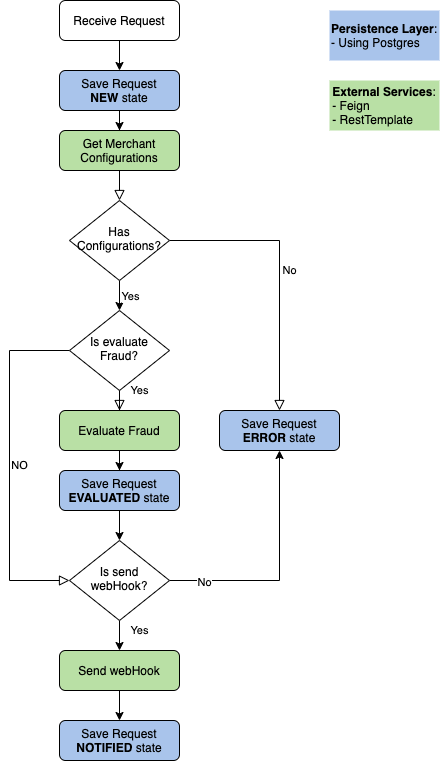

The diagram above was exported from draw.io. Its source (the exported page's mxGraphModel, read from the mxfile embedded in the PNG):
<mxGraphModel dx="1186" dy="692" grid="1" gridSize="10" guides="1" tooltips="1" connect="1" arrows="1" fold="1" page="1" pageScale="1" pageWidth="827" pageHeight="1169" math="0" shadow="0">
  <root>
    <mxCell id="WIyWlLk6GJQsqaUBKTNV-0" />
    <mxCell id="WIyWlLk6GJQsqaUBKTNV-1" parent="WIyWlLk6GJQsqaUBKTNV-0" />
    <mxCell id="WIyWlLk6GJQsqaUBKTNV-2" value="" style="rounded=0;html=1;jettySize=auto;orthogonalLoop=1;fontSize=11;endArrow=block;endFill=0;endSize=8;strokeWidth=1;shadow=0;labelBackgroundColor=none;edgeStyle=orthogonalEdgeStyle;" parent="WIyWlLk6GJQsqaUBKTNV-1" source="WIyWlLk6GJQsqaUBKTNV-3" target="WIyWlLk6GJQsqaUBKTNV-6" edge="1">
      <mxGeometry relative="1" as="geometry" />
    </mxCell>
    <mxCell id="WIyWlLk6GJQsqaUBKTNV-3" value="Get Merchant Configurations" style="rounded=1;whiteSpace=wrap;html=1;fontSize=12;glass=0;strokeWidth=1;shadow=0;fillColor=#B9E0A5;" parent="WIyWlLk6GJQsqaUBKTNV-1" vertex="1">
      <mxGeometry x="90" y="170" width="120" height="40" as="geometry" />
    </mxCell>
    <mxCell id="WIyWlLk6GJQsqaUBKTNV-5" value="No" style="edgeStyle=orthogonalEdgeStyle;rounded=0;html=1;jettySize=auto;orthogonalLoop=1;fontSize=11;endArrow=block;endFill=0;endSize=8;strokeWidth=1;shadow=0;labelBackgroundColor=none;" parent="WIyWlLk6GJQsqaUBKTNV-1" source="WIyWlLk6GJQsqaUBKTNV-6" target="WIyWlLk6GJQsqaUBKTNV-7" edge="1">
      <mxGeometry y="10" relative="1" as="geometry">
        <mxPoint as="offset" />
      </mxGeometry>
    </mxCell>
    <mxCell id="Bl3cPCOb0e2k37V0B5pW-9" style="edgeStyle=orthogonalEdgeStyle;rounded=0;orthogonalLoop=1;jettySize=auto;html=1;entryX=0.5;entryY=0;entryDx=0;entryDy=0;" edge="1" parent="WIyWlLk6GJQsqaUBKTNV-1" source="WIyWlLk6GJQsqaUBKTNV-6" target="WIyWlLk6GJQsqaUBKTNV-10">
      <mxGeometry relative="1" as="geometry" />
    </mxCell>
    <mxCell id="Bl3cPCOb0e2k37V0B5pW-10" value="Yes" style="edgeLabel;html=1;align=center;verticalAlign=middle;resizable=0;points=[];" vertex="1" connectable="0" parent="Bl3cPCOb0e2k37V0B5pW-9">
      <mxGeometry x="-0.4" relative="1" as="geometry">
        <mxPoint x="10" as="offset" />
      </mxGeometry>
    </mxCell>
    <mxCell id="WIyWlLk6GJQsqaUBKTNV-6" value="Has Configurations?" style="rhombus;whiteSpace=wrap;html=1;shadow=0;fontFamily=Helvetica;fontSize=12;align=center;strokeWidth=1;spacing=6;spacingTop=-4;" parent="WIyWlLk6GJQsqaUBKTNV-1" vertex="1">
      <mxGeometry x="100" y="240" width="100" height="80" as="geometry" />
    </mxCell>
    <mxCell id="WIyWlLk6GJQsqaUBKTNV-7" value="Save Request&lt;br&gt;&lt;b&gt;ERROR&lt;/b&gt;&amp;nbsp;state" style="rounded=1;whiteSpace=wrap;html=1;fontSize=12;glass=0;strokeWidth=1;shadow=0;fillColor=#A9C4EB;" parent="WIyWlLk6GJQsqaUBKTNV-1" vertex="1">
      <mxGeometry x="250" y="450" width="120" height="40" as="geometry" />
    </mxCell>
    <mxCell id="WIyWlLk6GJQsqaUBKTNV-8" value="Yes" style="rounded=0;html=1;jettySize=auto;orthogonalLoop=1;fontSize=11;endArrow=block;endFill=0;endSize=8;strokeWidth=1;shadow=0;labelBackgroundColor=none;edgeStyle=orthogonalEdgeStyle;" parent="WIyWlLk6GJQsqaUBKTNV-1" source="WIyWlLk6GJQsqaUBKTNV-10" target="WIyWlLk6GJQsqaUBKTNV-11" edge="1">
      <mxGeometry x="0.3333" y="20" relative="1" as="geometry">
        <mxPoint as="offset" />
      </mxGeometry>
    </mxCell>
    <mxCell id="WIyWlLk6GJQsqaUBKTNV-9" value="NO" style="edgeStyle=orthogonalEdgeStyle;rounded=0;html=1;jettySize=auto;orthogonalLoop=1;fontSize=11;endArrow=block;endFill=0;endSize=8;strokeWidth=1;shadow=0;labelBackgroundColor=none;entryX=0;entryY=0.5;entryDx=0;entryDy=0;" parent="WIyWlLk6GJQsqaUBKTNV-1" source="WIyWlLk6GJQsqaUBKTNV-10" target="Bl3cPCOb0e2k37V0B5pW-13" edge="1">
      <mxGeometry y="10" relative="1" as="geometry">
        <mxPoint as="offset" />
        <mxPoint x="-10" y="730" as="targetPoint" />
        <Array as="points">
          <mxPoint x="40" y="390" />
          <mxPoint x="40" y="620" />
        </Array>
      </mxGeometry>
    </mxCell>
    <mxCell id="WIyWlLk6GJQsqaUBKTNV-10" value="Is evaluate Fraud?" style="rhombus;whiteSpace=wrap;html=1;shadow=0;fontFamily=Helvetica;fontSize=12;align=center;strokeWidth=1;spacing=6;spacingTop=-4;" parent="WIyWlLk6GJQsqaUBKTNV-1" vertex="1">
      <mxGeometry x="100" y="350" width="100" height="80" as="geometry" />
    </mxCell>
    <mxCell id="Bl3cPCOb0e2k37V0B5pW-12" style="edgeStyle=orthogonalEdgeStyle;rounded=0;orthogonalLoop=1;jettySize=auto;html=1;" edge="1" parent="WIyWlLk6GJQsqaUBKTNV-1" source="WIyWlLk6GJQsqaUBKTNV-11" target="Bl3cPCOb0e2k37V0B5pW-11">
      <mxGeometry relative="1" as="geometry" />
    </mxCell>
    <mxCell id="WIyWlLk6GJQsqaUBKTNV-11" value="Evaluate Fraud" style="rounded=1;whiteSpace=wrap;html=1;fontSize=12;glass=0;strokeWidth=1;shadow=0;fillColor=#B9E0A5;" parent="WIyWlLk6GJQsqaUBKTNV-1" vertex="1">
      <mxGeometry x="90" y="450" width="120" height="40" as="geometry" />
    </mxCell>
    <mxCell id="Bl3cPCOb0e2k37V0B5pW-5" style="edgeStyle=orthogonalEdgeStyle;rounded=0;orthogonalLoop=1;jettySize=auto;html=1;entryX=0.5;entryY=0;entryDx=0;entryDy=0;" edge="1" parent="WIyWlLk6GJQsqaUBKTNV-1" source="Bl3cPCOb0e2k37V0B5pW-4" target="WIyWlLk6GJQsqaUBKTNV-3">
      <mxGeometry relative="1" as="geometry" />
    </mxCell>
    <mxCell id="Bl3cPCOb0e2k37V0B5pW-4" value="&lt;span&gt;Save Request&lt;/span&gt;&lt;br&gt;&lt;b&gt;NEW&lt;/b&gt;&lt;span&gt;&amp;nbsp;state&lt;/span&gt;" style="rounded=1;whiteSpace=wrap;html=1;fontSize=12;glass=0;strokeWidth=1;shadow=0;fillColor=#A9C4EB;" vertex="1" parent="WIyWlLk6GJQsqaUBKTNV-1">
      <mxGeometry x="90" y="110" width="120" height="40" as="geometry" />
    </mxCell>
    <mxCell id="Bl3cPCOb0e2k37V0B5pW-7" style="edgeStyle=orthogonalEdgeStyle;rounded=0;orthogonalLoop=1;jettySize=auto;html=1;entryX=0.5;entryY=0;entryDx=0;entryDy=0;" edge="1" parent="WIyWlLk6GJQsqaUBKTNV-1" source="Bl3cPCOb0e2k37V0B5pW-6" target="Bl3cPCOb0e2k37V0B5pW-4">
      <mxGeometry relative="1" as="geometry" />
    </mxCell>
    <mxCell id="Bl3cPCOb0e2k37V0B5pW-6" value="Receive Request" style="rounded=1;whiteSpace=wrap;html=1;fontSize=12;glass=0;strokeWidth=1;shadow=0;" vertex="1" parent="WIyWlLk6GJQsqaUBKTNV-1">
      <mxGeometry x="90" y="40" width="120" height="40" as="geometry" />
    </mxCell>
    <mxCell id="Bl3cPCOb0e2k37V0B5pW-14" style="edgeStyle=orthogonalEdgeStyle;rounded=0;orthogonalLoop=1;jettySize=auto;html=1;entryX=0.5;entryY=0;entryDx=0;entryDy=0;" edge="1" parent="WIyWlLk6GJQsqaUBKTNV-1" source="Bl3cPCOb0e2k37V0B5pW-11" target="Bl3cPCOb0e2k37V0B5pW-13">
      <mxGeometry relative="1" as="geometry" />
    </mxCell>
    <mxCell id="Bl3cPCOb0e2k37V0B5pW-11" value="Save Request &lt;b&gt;EVALUATED&lt;/b&gt; state" style="rounded=1;whiteSpace=wrap;html=1;fontSize=12;glass=0;strokeWidth=1;shadow=0;fillColor=#A9C4EB;" vertex="1" parent="WIyWlLk6GJQsqaUBKTNV-1">
      <mxGeometry x="90" y="510" width="120" height="40" as="geometry" />
    </mxCell>
    <mxCell id="Bl3cPCOb0e2k37V0B5pW-17" value="Yes" style="edgeStyle=orthogonalEdgeStyle;rounded=0;orthogonalLoop=1;jettySize=auto;html=1;entryX=0.5;entryY=0;entryDx=0;entryDy=0;" edge="1" parent="WIyWlLk6GJQsqaUBKTNV-1" source="Bl3cPCOb0e2k37V0B5pW-13" target="Bl3cPCOb0e2k37V0B5pW-15">
      <mxGeometry x="0.2" y="20" relative="1" as="geometry">
        <mxPoint as="offset" />
      </mxGeometry>
    </mxCell>
    <mxCell id="Bl3cPCOb0e2k37V0B5pW-19" style="edgeStyle=orthogonalEdgeStyle;rounded=0;orthogonalLoop=1;jettySize=auto;html=1;entryX=0.5;entryY=1;entryDx=0;entryDy=0;" edge="1" parent="WIyWlLk6GJQsqaUBKTNV-1" source="Bl3cPCOb0e2k37V0B5pW-13" target="WIyWlLk6GJQsqaUBKTNV-7">
      <mxGeometry relative="1" as="geometry" />
    </mxCell>
    <mxCell id="Bl3cPCOb0e2k37V0B5pW-20" value="No" style="edgeLabel;html=1;align=center;verticalAlign=middle;resizable=0;points=[];" vertex="1" connectable="0" parent="Bl3cPCOb0e2k37V0B5pW-19">
      <mxGeometry x="-0.7182" y="-1" relative="1" as="geometry">
        <mxPoint as="offset" />
      </mxGeometry>
    </mxCell>
    <mxCell id="Bl3cPCOb0e2k37V0B5pW-13" value="Is send webHook?" style="rhombus;whiteSpace=wrap;html=1;shadow=0;fontFamily=Helvetica;fontSize=12;align=center;strokeWidth=1;spacing=6;spacingTop=-4;" vertex="1" parent="WIyWlLk6GJQsqaUBKTNV-1">
      <mxGeometry x="100" y="580" width="100" height="80" as="geometry" />
    </mxCell>
    <mxCell id="Bl3cPCOb0e2k37V0B5pW-18" style="edgeStyle=orthogonalEdgeStyle;rounded=0;orthogonalLoop=1;jettySize=auto;html=1;entryX=0.5;entryY=0;entryDx=0;entryDy=0;" edge="1" parent="WIyWlLk6GJQsqaUBKTNV-1" source="Bl3cPCOb0e2k37V0B5pW-15" target="Bl3cPCOb0e2k37V0B5pW-16">
      <mxGeometry relative="1" as="geometry" />
    </mxCell>
    <mxCell id="Bl3cPCOb0e2k37V0B5pW-15" value="Send webHook" style="rounded=1;whiteSpace=wrap;html=1;fontSize=12;glass=0;strokeWidth=1;shadow=0;fillColor=#B9E0A5;" vertex="1" parent="WIyWlLk6GJQsqaUBKTNV-1">
      <mxGeometry x="90" y="690" width="120" height="40" as="geometry" />
    </mxCell>
    <mxCell id="Bl3cPCOb0e2k37V0B5pW-16" value="Save Request &lt;b&gt;NOTIFIED&lt;/b&gt; state" style="rounded=1;whiteSpace=wrap;html=1;fontSize=12;glass=0;strokeWidth=1;shadow=0;fillColor=#A9C4EB;" vertex="1" parent="WIyWlLk6GJQsqaUBKTNV-1">
      <mxGeometry x="90" y="760" width="120" height="40" as="geometry" />
    </mxCell>
    <mxCell id="Bl3cPCOb0e2k37V0B5pW-26" value="&lt;div style=&quot;text-align: justify&quot;&gt;&lt;span&gt;&lt;b&gt;Persistence Layer&lt;/b&gt;:&lt;/span&gt;&lt;/div&gt;&lt;div style=&quot;text-align: justify&quot;&gt;&lt;span&gt;- Using Postgres&lt;/span&gt;&lt;br&gt;&lt;/div&gt;" style="text;html=1;strokeColor=none;fillColor=#A9C4EB;align=center;verticalAlign=middle;whiteSpace=wrap;rounded=0;gradientColor=none;" vertex="1" parent="WIyWlLk6GJQsqaUBKTNV-1">
      <mxGeometry x="360" y="50" width="110" height="50" as="geometry" />
    </mxCell>
    <mxCell id="Bl3cPCOb0e2k37V0B5pW-27" value="&lt;div style=&quot;text-align: justify&quot;&gt;&lt;span&gt;&lt;b&gt;External Services&lt;/b&gt;:&lt;/span&gt;&lt;/div&gt;&lt;div style=&quot;text-align: justify&quot;&gt;&lt;span&gt;- Feign&lt;/span&gt;&lt;br&gt;&lt;/div&gt;&lt;div style=&quot;text-align: justify&quot;&gt;&lt;span&gt;- RestTemplate&lt;/span&gt;&lt;/div&gt;" style="text;html=1;strokeColor=none;fillColor=#B9E0A5;align=center;verticalAlign=middle;whiteSpace=wrap;rounded=0;" vertex="1" parent="WIyWlLk6GJQsqaUBKTNV-1">
      <mxGeometry x="360" y="120" width="110" height="50" as="geometry" />
    </mxCell>
  </root>
</mxGraphModel>